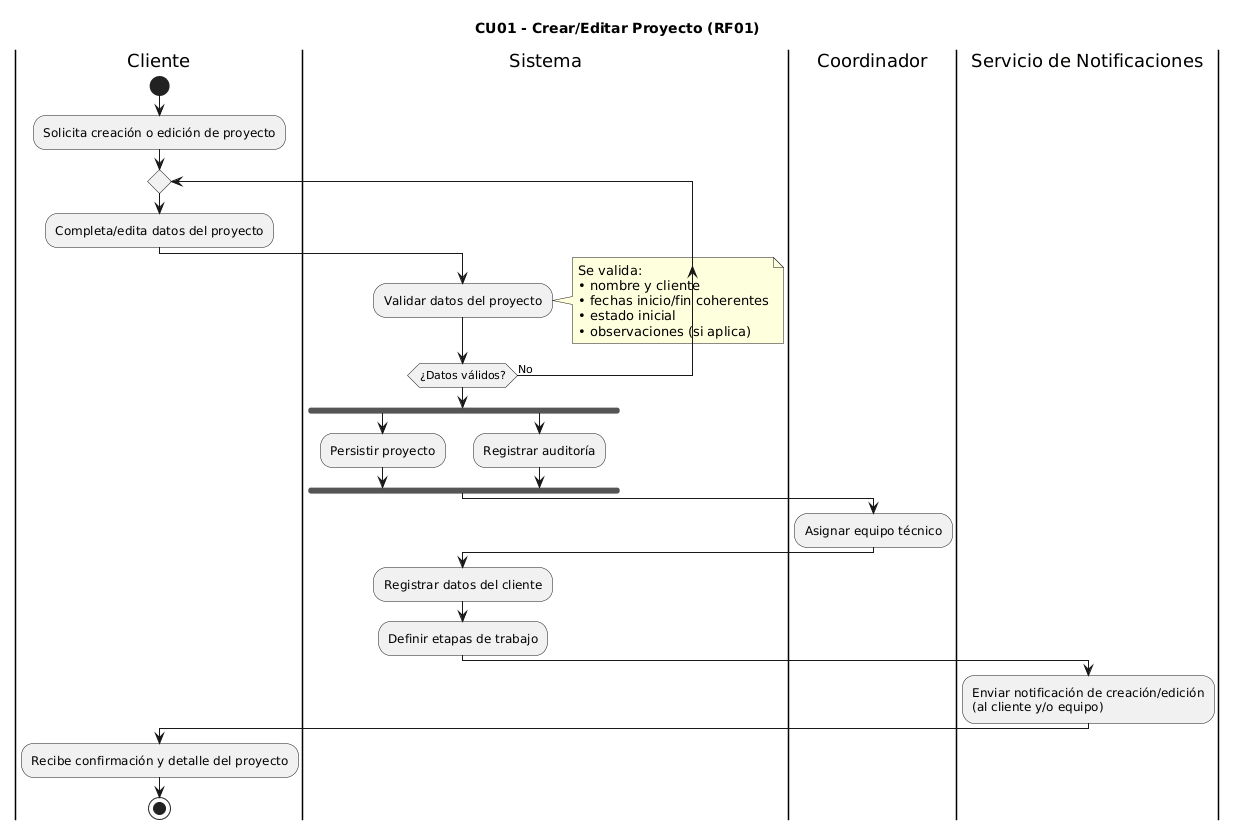

The diagram above was rendered by PlantUML. Its source (embedded in the PNG):
@startuml
title CU01 - Crear/Editar Proyecto (RF01)

|Cliente|
start
:Solicita creación o edición de proyecto;

repeat
  :Completa/edita datos del proyecto;

  |Sistema|
  :Validar datos del proyecto;
  note right
    Se valida:
    • nombre y cliente
    • fechas inicio/fin coherentes
    • estado inicial
    • observaciones (si aplica)
  end note
repeat while (¿Datos válidos?) is (No)

|Sistema|
fork
  :Persistir proyecto;
fork again
  :Registrar auditoría;
end fork

|Coordinador|
:Asignar equipo técnico;

|Sistema|
:Registrar datos del cliente;
:Definir etapas de trabajo;

|Servicio de Notificaciones|
:Enviar notificación de creación/edición\n(al cliente y/o equipo);

|Cliente|
:Recibe confirmación y detalle del proyecto;
stop
@enduml